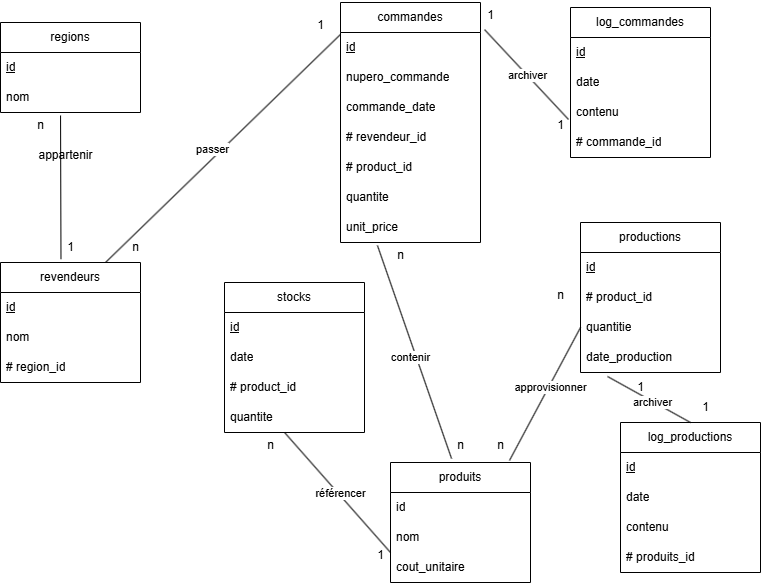

The diagram above was exported from draw.io. Its source (the exported page's mxGraphModel, read from the mxfile embedded in the PNG):
<mxGraphModel dx="551" dy="235" grid="1" gridSize="10" guides="1" tooltips="1" connect="1" arrows="1" fold="1" page="1" pageScale="1" pageWidth="827" pageHeight="1169" math="0" shadow="0">
  <root>
    <mxCell id="0" />
    <mxCell id="1" parent="0" />
    <mxCell id="oHYPJ4e02QIMn0eqBn6p-1" value="regions" style="swimlane;fontStyle=0;childLayout=stackLayout;horizontal=1;startSize=30;horizontalStack=0;resizeParent=1;resizeParentMax=0;resizeLast=0;collapsible=1;marginBottom=0;whiteSpace=wrap;html=1;" parent="1" vertex="1">
      <mxGeometry x="50" y="40" width="140" height="90" as="geometry" />
    </mxCell>
    <mxCell id="oHYPJ4e02QIMn0eqBn6p-2" value="&lt;u&gt;id&lt;/u&gt;" style="text;strokeColor=none;fillColor=none;align=left;verticalAlign=middle;spacingLeft=4;spacingRight=4;overflow=hidden;points=[[0,0.5],[1,0.5]];portConstraint=eastwest;rotatable=0;whiteSpace=wrap;html=1;" parent="oHYPJ4e02QIMn0eqBn6p-1" vertex="1">
      <mxGeometry y="30" width="140" height="30" as="geometry" />
    </mxCell>
    <mxCell id="oHYPJ4e02QIMn0eqBn6p-3" value="nom" style="text;strokeColor=none;fillColor=none;align=left;verticalAlign=middle;spacingLeft=4;spacingRight=4;overflow=hidden;points=[[0,0.5],[1,0.5]];portConstraint=eastwest;rotatable=0;whiteSpace=wrap;html=1;" parent="oHYPJ4e02QIMn0eqBn6p-1" vertex="1">
      <mxGeometry y="60" width="140" height="30" as="geometry" />
    </mxCell>
    <mxCell id="e6So19MkYJpzHrEeNSNJ-1" value="revendeurs" style="swimlane;fontStyle=0;childLayout=stackLayout;horizontal=1;startSize=30;horizontalStack=0;resizeParent=1;resizeParentMax=0;resizeLast=0;collapsible=1;marginBottom=0;whiteSpace=wrap;html=1;" parent="1" vertex="1">
      <mxGeometry x="50" y="280" width="140" height="120" as="geometry" />
    </mxCell>
    <mxCell id="e6So19MkYJpzHrEeNSNJ-2" value="&lt;u&gt;id&lt;/u&gt;" style="text;strokeColor=none;fillColor=none;align=left;verticalAlign=middle;spacingLeft=4;spacingRight=4;overflow=hidden;points=[[0,0.5],[1,0.5]];portConstraint=eastwest;rotatable=0;whiteSpace=wrap;html=1;" parent="e6So19MkYJpzHrEeNSNJ-1" vertex="1">
      <mxGeometry y="30" width="140" height="30" as="geometry" />
    </mxCell>
    <mxCell id="e6So19MkYJpzHrEeNSNJ-3" value="nom" style="text;strokeColor=none;fillColor=none;align=left;verticalAlign=middle;spacingLeft=4;spacingRight=4;overflow=hidden;points=[[0,0.5],[1,0.5]];portConstraint=eastwest;rotatable=0;whiteSpace=wrap;html=1;" parent="e6So19MkYJpzHrEeNSNJ-1" vertex="1">
      <mxGeometry y="60" width="140" height="30" as="geometry" />
    </mxCell>
    <mxCell id="e6So19MkYJpzHrEeNSNJ-4" value="# region_id" style="text;strokeColor=none;fillColor=none;align=left;verticalAlign=middle;spacingLeft=4;spacingRight=4;overflow=hidden;points=[[0,0.5],[1,0.5]];portConstraint=eastwest;rotatable=0;whiteSpace=wrap;html=1;" parent="e6So19MkYJpzHrEeNSNJ-1" vertex="1">
      <mxGeometry y="90" width="140" height="30" as="geometry" />
    </mxCell>
    <mxCell id="e6So19MkYJpzHrEeNSNJ-5" value="produits" style="swimlane;fontStyle=0;childLayout=stackLayout;horizontal=1;startSize=30;horizontalStack=0;resizeParent=1;resizeParentMax=0;resizeLast=0;collapsible=1;marginBottom=0;whiteSpace=wrap;html=1;" parent="1" vertex="1">
      <mxGeometry x="440" y="480" width="140" height="120" as="geometry" />
    </mxCell>
    <mxCell id="e6So19MkYJpzHrEeNSNJ-6" value="id" style="text;strokeColor=none;fillColor=none;align=left;verticalAlign=middle;spacingLeft=4;spacingRight=4;overflow=hidden;points=[[0,0.5],[1,0.5]];portConstraint=eastwest;rotatable=0;whiteSpace=wrap;html=1;" parent="e6So19MkYJpzHrEeNSNJ-5" vertex="1">
      <mxGeometry y="30" width="140" height="30" as="geometry" />
    </mxCell>
    <mxCell id="e6So19MkYJpzHrEeNSNJ-7" value="nom" style="text;strokeColor=none;fillColor=none;align=left;verticalAlign=middle;spacingLeft=4;spacingRight=4;overflow=hidden;points=[[0,0.5],[1,0.5]];portConstraint=eastwest;rotatable=0;whiteSpace=wrap;html=1;" parent="e6So19MkYJpzHrEeNSNJ-5" vertex="1">
      <mxGeometry y="60" width="140" height="30" as="geometry" />
    </mxCell>
    <mxCell id="e6So19MkYJpzHrEeNSNJ-8" value="cout_unitaire" style="text;strokeColor=none;fillColor=none;align=left;verticalAlign=middle;spacingLeft=4;spacingRight=4;overflow=hidden;points=[[0,0.5],[1,0.5]];portConstraint=eastwest;rotatable=0;whiteSpace=wrap;html=1;" parent="e6So19MkYJpzHrEeNSNJ-5" vertex="1">
      <mxGeometry y="90" width="140" height="30" as="geometry" />
    </mxCell>
    <mxCell id="e6So19MkYJpzHrEeNSNJ-9" value="productions" style="swimlane;fontStyle=0;childLayout=stackLayout;horizontal=1;startSize=30;horizontalStack=0;resizeParent=1;resizeParentMax=0;resizeLast=0;collapsible=1;marginBottom=0;whiteSpace=wrap;html=1;" parent="1" vertex="1">
      <mxGeometry x="630" y="240" width="140" height="150" as="geometry" />
    </mxCell>
    <mxCell id="e6So19MkYJpzHrEeNSNJ-10" value="&lt;u&gt;id&lt;/u&gt;" style="text;strokeColor=none;fillColor=none;align=left;verticalAlign=middle;spacingLeft=4;spacingRight=4;overflow=hidden;points=[[0,0.5],[1,0.5]];portConstraint=eastwest;rotatable=0;whiteSpace=wrap;html=1;" parent="e6So19MkYJpzHrEeNSNJ-9" vertex="1">
      <mxGeometry y="30" width="140" height="30" as="geometry" />
    </mxCell>
    <mxCell id="e6So19MkYJpzHrEeNSNJ-11" value="# product_id" style="text;strokeColor=none;fillColor=none;align=left;verticalAlign=middle;spacingLeft=4;spacingRight=4;overflow=hidden;points=[[0,0.5],[1,0.5]];portConstraint=eastwest;rotatable=0;whiteSpace=wrap;html=1;" parent="e6So19MkYJpzHrEeNSNJ-9" vertex="1">
      <mxGeometry y="60" width="140" height="30" as="geometry" />
    </mxCell>
    <mxCell id="e6So19MkYJpzHrEeNSNJ-12" value="quantitie" style="text;strokeColor=none;fillColor=none;align=left;verticalAlign=middle;spacingLeft=4;spacingRight=4;overflow=hidden;points=[[0,0.5],[1,0.5]];portConstraint=eastwest;rotatable=0;whiteSpace=wrap;html=1;" parent="e6So19MkYJpzHrEeNSNJ-9" vertex="1">
      <mxGeometry y="90" width="140" height="30" as="geometry" />
    </mxCell>
    <mxCell id="e6So19MkYJpzHrEeNSNJ-13" value="date_production" style="text;strokeColor=none;fillColor=none;align=left;verticalAlign=middle;spacingLeft=4;spacingRight=4;overflow=hidden;points=[[0,0.5],[1,0.5]];portConstraint=eastwest;rotatable=0;whiteSpace=wrap;html=1;" parent="e6So19MkYJpzHrEeNSNJ-9" vertex="1">
      <mxGeometry y="120" width="140" height="30" as="geometry" />
    </mxCell>
    <mxCell id="e6So19MkYJpzHrEeNSNJ-14" value="commandes" style="swimlane;fontStyle=0;childLayout=stackLayout;horizontal=1;startSize=30;horizontalStack=0;resizeParent=1;resizeParentMax=0;resizeLast=0;collapsible=1;marginBottom=0;whiteSpace=wrap;html=1;" parent="1" vertex="1">
      <mxGeometry x="390" y="20" width="140" height="240" as="geometry" />
    </mxCell>
    <mxCell id="e6So19MkYJpzHrEeNSNJ-15" value="&lt;u&gt;id&lt;/u&gt;" style="text;strokeColor=none;fillColor=none;align=left;verticalAlign=middle;spacingLeft=4;spacingRight=4;overflow=hidden;points=[[0,0.5],[1,0.5]];portConstraint=eastwest;rotatable=0;whiteSpace=wrap;html=1;" parent="e6So19MkYJpzHrEeNSNJ-14" vertex="1">
      <mxGeometry y="30" width="140" height="30" as="geometry" />
    </mxCell>
    <mxCell id="e6So19MkYJpzHrEeNSNJ-16" value="nupero_commande" style="text;strokeColor=none;fillColor=none;align=left;verticalAlign=middle;spacingLeft=4;spacingRight=4;overflow=hidden;points=[[0,0.5],[1,0.5]];portConstraint=eastwest;rotatable=0;whiteSpace=wrap;html=1;" parent="e6So19MkYJpzHrEeNSNJ-14" vertex="1">
      <mxGeometry y="60" width="140" height="30" as="geometry" />
    </mxCell>
    <mxCell id="e6So19MkYJpzHrEeNSNJ-17" value="commande_date" style="text;strokeColor=none;fillColor=none;align=left;verticalAlign=middle;spacingLeft=4;spacingRight=4;overflow=hidden;points=[[0,0.5],[1,0.5]];portConstraint=eastwest;rotatable=0;whiteSpace=wrap;html=1;" parent="e6So19MkYJpzHrEeNSNJ-14" vertex="1">
      <mxGeometry y="90" width="140" height="30" as="geometry" />
    </mxCell>
    <mxCell id="e6So19MkYJpzHrEeNSNJ-67" value="# revendeur_id" style="text;strokeColor=none;fillColor=none;align=left;verticalAlign=middle;spacingLeft=4;spacingRight=4;overflow=hidden;points=[[0,0.5],[1,0.5]];portConstraint=eastwest;rotatable=0;whiteSpace=wrap;html=1;" parent="e6So19MkYJpzHrEeNSNJ-14" vertex="1">
      <mxGeometry y="120" width="140" height="30" as="geometry" />
    </mxCell>
    <mxCell id="e6So19MkYJpzHrEeNSNJ-68" value="# product_id" style="text;strokeColor=none;fillColor=none;align=left;verticalAlign=middle;spacingLeft=4;spacingRight=4;overflow=hidden;points=[[0,0.5],[1,0.5]];portConstraint=eastwest;rotatable=0;whiteSpace=wrap;html=1;" parent="e6So19MkYJpzHrEeNSNJ-14" vertex="1">
      <mxGeometry y="150" width="140" height="30" as="geometry" />
    </mxCell>
    <mxCell id="e6So19MkYJpzHrEeNSNJ-69" value="quantite" style="text;strokeColor=none;fillColor=none;align=left;verticalAlign=middle;spacingLeft=4;spacingRight=4;overflow=hidden;points=[[0,0.5],[1,0.5]];portConstraint=eastwest;rotatable=0;whiteSpace=wrap;html=1;" parent="e6So19MkYJpzHrEeNSNJ-14" vertex="1">
      <mxGeometry y="180" width="140" height="30" as="geometry" />
    </mxCell>
    <mxCell id="e6So19MkYJpzHrEeNSNJ-18" value="unit_price" style="text;strokeColor=none;fillColor=none;align=left;verticalAlign=middle;spacingLeft=4;spacingRight=4;overflow=hidden;points=[[0,0.5],[1,0.5]];portConstraint=eastwest;rotatable=0;whiteSpace=wrap;html=1;" parent="e6So19MkYJpzHrEeNSNJ-14" vertex="1">
      <mxGeometry y="210" width="140" height="30" as="geometry" />
    </mxCell>
    <mxCell id="e6So19MkYJpzHrEeNSNJ-24" value="" style="endArrow=none;html=1;rounded=0;entryX=0.429;entryY=1.1;entryDx=0;entryDy=0;entryPerimeter=0;exitX=0.432;exitY=-0.028;exitDx=0;exitDy=0;exitPerimeter=0;" parent="1" source="e6So19MkYJpzHrEeNSNJ-1" target="oHYPJ4e02QIMn0eqBn6p-3" edge="1">
      <mxGeometry width="50" height="50" relative="1" as="geometry">
        <mxPoint x="100" y="270" as="sourcePoint" />
        <mxPoint x="440" y="210" as="targetPoint" />
      </mxGeometry>
    </mxCell>
    <mxCell id="e6So19MkYJpzHrEeNSNJ-26" value="" style="endArrow=none;html=1;rounded=0;exitX=0;exitY=0;exitDx=0;exitDy=0;exitPerimeter=0;entryX=0.429;entryY=1;entryDx=0;entryDy=0;entryPerimeter=0;" parent="1" source="e6So19MkYJpzHrEeNSNJ-8" target="e6So19MkYJpzHrEeNSNJ-32" edge="1">
      <mxGeometry width="50" height="50" relative="1" as="geometry">
        <mxPoint x="280" y="347" as="sourcePoint" />
        <mxPoint x="260" y="320" as="targetPoint" />
      </mxGeometry>
    </mxCell>
    <mxCell id="e6So19MkYJpzHrEeNSNJ-27" value="référencer" style="edgeLabel;html=1;align=center;verticalAlign=middle;resizable=0;points=[];" parent="e6So19MkYJpzHrEeNSNJ-26" vertex="1" connectable="0">
      <mxGeometry x="0.52" y="1" relative="1" as="geometry">
        <mxPoint x="31" y="31" as="offset" />
      </mxGeometry>
    </mxCell>
    <mxCell id="e6So19MkYJpzHrEeNSNJ-28" value="stocks" style="swimlane;fontStyle=0;childLayout=stackLayout;horizontal=1;startSize=30;horizontalStack=0;resizeParent=1;resizeParentMax=0;resizeLast=0;collapsible=1;marginBottom=0;whiteSpace=wrap;html=1;" parent="1" vertex="1">
      <mxGeometry x="273.9999999999999" y="300" width="140" height="150" as="geometry" />
    </mxCell>
    <mxCell id="e6So19MkYJpzHrEeNSNJ-29" value="&lt;u&gt;id&lt;/u&gt;" style="text;strokeColor=none;fillColor=none;align=left;verticalAlign=middle;spacingLeft=4;spacingRight=4;overflow=hidden;points=[[0,0.5],[1,0.5]];portConstraint=eastwest;rotatable=0;whiteSpace=wrap;html=1;" parent="e6So19MkYJpzHrEeNSNJ-28" vertex="1">
      <mxGeometry y="30" width="140" height="30" as="geometry" />
    </mxCell>
    <mxCell id="e6So19MkYJpzHrEeNSNJ-30" value="date" style="text;strokeColor=none;fillColor=none;align=left;verticalAlign=middle;spacingLeft=4;spacingRight=4;overflow=hidden;points=[[0,0.5],[1,0.5]];portConstraint=eastwest;rotatable=0;whiteSpace=wrap;html=1;" parent="e6So19MkYJpzHrEeNSNJ-28" vertex="1">
      <mxGeometry y="60" width="140" height="30" as="geometry" />
    </mxCell>
    <mxCell id="e6So19MkYJpzHrEeNSNJ-31" value="# product_id" style="text;strokeColor=none;fillColor=none;align=left;verticalAlign=middle;spacingLeft=4;spacingRight=4;overflow=hidden;points=[[0,0.5],[1,0.5]];portConstraint=eastwest;rotatable=0;whiteSpace=wrap;html=1;" parent="e6So19MkYJpzHrEeNSNJ-28" vertex="1">
      <mxGeometry y="90" width="140" height="30" as="geometry" />
    </mxCell>
    <mxCell id="e6So19MkYJpzHrEeNSNJ-32" value="quantite" style="text;strokeColor=none;fillColor=none;align=left;verticalAlign=middle;spacingLeft=4;spacingRight=4;overflow=hidden;points=[[0,0.5],[1,0.5]];portConstraint=eastwest;rotatable=0;whiteSpace=wrap;html=1;" parent="e6So19MkYJpzHrEeNSNJ-28" vertex="1">
      <mxGeometry y="120" width="140" height="30" as="geometry" />
    </mxCell>
    <mxCell id="e6So19MkYJpzHrEeNSNJ-35" value="" style="endArrow=none;html=1;rounded=0;entryX=0.85;entryY=-0.017;entryDx=0;entryDy=0;entryPerimeter=0;exitX=0;exitY=0.5;exitDx=0;exitDy=0;" parent="1" source="e6So19MkYJpzHrEeNSNJ-12" target="e6So19MkYJpzHrEeNSNJ-5" edge="1">
      <mxGeometry width="50" height="50" relative="1" as="geometry">
        <mxPoint x="100" y="334" as="sourcePoint" />
        <mxPoint x="100" y="190" as="targetPoint" />
      </mxGeometry>
    </mxCell>
    <mxCell id="e6So19MkYJpzHrEeNSNJ-36" value="approvisionner" style="edgeLabel;html=1;align=center;verticalAlign=middle;resizable=0;points=[];" parent="e6So19MkYJpzHrEeNSNJ-35" vertex="1" connectable="0">
      <mxGeometry x="0.52" y="1" relative="1" as="geometry">
        <mxPoint x="23" y="-42" as="offset" />
      </mxGeometry>
    </mxCell>
    <mxCell id="e6So19MkYJpzHrEeNSNJ-37" value="" style="endArrow=none;html=1;rounded=0;entryX=0;entryY=0.133;entryDx=0;entryDy=0;entryPerimeter=0;exitX=0.75;exitY=0;exitDx=0;exitDy=0;" parent="1" source="e6So19MkYJpzHrEeNSNJ-1" target="e6So19MkYJpzHrEeNSNJ-14" edge="1">
      <mxGeometry width="50" height="50" relative="1" as="geometry">
        <mxPoint x="420" y="394" as="sourcePoint" />
        <mxPoint x="420" y="250" as="targetPoint" />
      </mxGeometry>
    </mxCell>
    <mxCell id="e6So19MkYJpzHrEeNSNJ-38" value="passer" style="edgeLabel;html=1;align=center;verticalAlign=middle;resizable=0;points=[];" parent="e6So19MkYJpzHrEeNSNJ-37" vertex="1" connectable="0">
      <mxGeometry x="0.52" y="1" relative="1" as="geometry">
        <mxPoint x="-71" y="61" as="offset" />
      </mxGeometry>
    </mxCell>
    <mxCell id="e6So19MkYJpzHrEeNSNJ-45" value="log_commandes" style="swimlane;fontStyle=0;childLayout=stackLayout;horizontal=1;startSize=30;horizontalStack=0;resizeParent=1;resizeParentMax=0;resizeLast=0;collapsible=1;marginBottom=0;whiteSpace=wrap;html=1;" parent="1" vertex="1">
      <mxGeometry x="620" y="25" width="140" height="150" as="geometry" />
    </mxCell>
    <mxCell id="e6So19MkYJpzHrEeNSNJ-46" value="&lt;u&gt;id&lt;/u&gt;" style="text;strokeColor=none;fillColor=none;align=left;verticalAlign=middle;spacingLeft=4;spacingRight=4;overflow=hidden;points=[[0,0.5],[1,0.5]];portConstraint=eastwest;rotatable=0;whiteSpace=wrap;html=1;" parent="e6So19MkYJpzHrEeNSNJ-45" vertex="1">
      <mxGeometry y="30" width="140" height="30" as="geometry" />
    </mxCell>
    <mxCell id="e6So19MkYJpzHrEeNSNJ-47" value="date" style="text;strokeColor=none;fillColor=none;align=left;verticalAlign=middle;spacingLeft=4;spacingRight=4;overflow=hidden;points=[[0,0.5],[1,0.5]];portConstraint=eastwest;rotatable=0;whiteSpace=wrap;html=1;" parent="e6So19MkYJpzHrEeNSNJ-45" vertex="1">
      <mxGeometry y="60" width="140" height="30" as="geometry" />
    </mxCell>
    <mxCell id="e6So19MkYJpzHrEeNSNJ-48" value="contenu" style="text;strokeColor=none;fillColor=none;align=left;verticalAlign=middle;spacingLeft=4;spacingRight=4;overflow=hidden;points=[[0,0.5],[1,0.5]];portConstraint=eastwest;rotatable=0;whiteSpace=wrap;html=1;" parent="e6So19MkYJpzHrEeNSNJ-45" vertex="1">
      <mxGeometry y="90" width="140" height="30" as="geometry" />
    </mxCell>
    <mxCell id="e6So19MkYJpzHrEeNSNJ-49" value="# commande_id" style="text;strokeColor=none;fillColor=none;align=left;verticalAlign=middle;spacingLeft=4;spacingRight=4;overflow=hidden;points=[[0,0.5],[1,0.5]];portConstraint=eastwest;rotatable=0;whiteSpace=wrap;html=1;" parent="e6So19MkYJpzHrEeNSNJ-45" vertex="1">
      <mxGeometry y="120" width="140" height="30" as="geometry" />
    </mxCell>
    <mxCell id="e6So19MkYJpzHrEeNSNJ-50" value="" style="endArrow=none;html=1;rounded=0;entryX=-0.014;entryY=0.733;entryDx=0;entryDy=0;entryPerimeter=0;exitX=1.029;exitY=0.113;exitDx=0;exitDy=0;exitPerimeter=0;" parent="1" source="e6So19MkYJpzHrEeNSNJ-14" target="e6So19MkYJpzHrEeNSNJ-48" edge="1">
      <mxGeometry width="50" height="50" relative="1" as="geometry">
        <mxPoint x="540" y="50" as="sourcePoint" />
        <mxPoint x="610" y="130" as="targetPoint" />
      </mxGeometry>
    </mxCell>
    <mxCell id="e6So19MkYJpzHrEeNSNJ-51" value="archiver" style="edgeLabel;html=1;align=center;verticalAlign=middle;resizable=0;points=[];" parent="e6So19MkYJpzHrEeNSNJ-50" vertex="1" connectable="0">
      <mxGeometry x="0.52" y="1" relative="1" as="geometry">
        <mxPoint x="-22" y="-22" as="offset" />
      </mxGeometry>
    </mxCell>
    <mxCell id="e6So19MkYJpzHrEeNSNJ-53" value="log_productions" style="swimlane;fontStyle=0;childLayout=stackLayout;horizontal=1;startSize=30;horizontalStack=0;resizeParent=1;resizeParentMax=0;resizeLast=0;collapsible=1;marginBottom=0;whiteSpace=wrap;html=1;" parent="1" vertex="1">
      <mxGeometry x="670" y="440" width="140" height="150" as="geometry" />
    </mxCell>
    <mxCell id="e6So19MkYJpzHrEeNSNJ-54" value="&lt;u&gt;id&lt;/u&gt;" style="text;strokeColor=none;fillColor=none;align=left;verticalAlign=middle;spacingLeft=4;spacingRight=4;overflow=hidden;points=[[0,0.5],[1,0.5]];portConstraint=eastwest;rotatable=0;whiteSpace=wrap;html=1;" parent="e6So19MkYJpzHrEeNSNJ-53" vertex="1">
      <mxGeometry y="30" width="140" height="30" as="geometry" />
    </mxCell>
    <mxCell id="e6So19MkYJpzHrEeNSNJ-55" value="date" style="text;strokeColor=none;fillColor=none;align=left;verticalAlign=middle;spacingLeft=4;spacingRight=4;overflow=hidden;points=[[0,0.5],[1,0.5]];portConstraint=eastwest;rotatable=0;whiteSpace=wrap;html=1;" parent="e6So19MkYJpzHrEeNSNJ-53" vertex="1">
      <mxGeometry y="60" width="140" height="30" as="geometry" />
    </mxCell>
    <mxCell id="e6So19MkYJpzHrEeNSNJ-56" value="contenu" style="text;strokeColor=none;fillColor=none;align=left;verticalAlign=middle;spacingLeft=4;spacingRight=4;overflow=hidden;points=[[0,0.5],[1,0.5]];portConstraint=eastwest;rotatable=0;whiteSpace=wrap;html=1;" parent="e6So19MkYJpzHrEeNSNJ-53" vertex="1">
      <mxGeometry y="90" width="140" height="30" as="geometry" />
    </mxCell>
    <mxCell id="e6So19MkYJpzHrEeNSNJ-59" value="# produits_id" style="text;strokeColor=none;fillColor=none;align=left;verticalAlign=middle;spacingLeft=4;spacingRight=4;overflow=hidden;points=[[0,0.5],[1,0.5]];portConstraint=eastwest;rotatable=0;whiteSpace=wrap;html=1;" parent="e6So19MkYJpzHrEeNSNJ-53" vertex="1">
      <mxGeometry y="120" width="140" height="30" as="geometry" />
    </mxCell>
    <mxCell id="e6So19MkYJpzHrEeNSNJ-63" value="" style="endArrow=none;html=1;rounded=0;entryX=0.5;entryY=0;entryDx=0;entryDy=0;exitX=0.193;exitY=1.133;exitDx=0;exitDy=0;exitPerimeter=0;" parent="1" source="e6So19MkYJpzHrEeNSNJ-13" target="e6So19MkYJpzHrEeNSNJ-53" edge="1">
      <mxGeometry width="50" height="50" relative="1" as="geometry">
        <mxPoint x="630" y="563.28" as="sourcePoint" />
        <mxPoint x="757.4400000000003" y="500" as="targetPoint" />
      </mxGeometry>
    </mxCell>
    <mxCell id="e6So19MkYJpzHrEeNSNJ-64" value="archiver" style="edgeLabel;html=1;align=center;verticalAlign=middle;resizable=0;points=[];" parent="e6So19MkYJpzHrEeNSNJ-63" vertex="1" connectable="0">
      <mxGeometry x="0.52" y="1" relative="1" as="geometry">
        <mxPoint x="-19" y="-9" as="offset" />
      </mxGeometry>
    </mxCell>
    <mxCell id="e6So19MkYJpzHrEeNSNJ-70" value="" style="endArrow=none;html=1;rounded=0;exitX=0.436;exitY=-0.033;exitDx=0;exitDy=0;entryX=0.264;entryY=1.1;entryDx=0;entryDy=0;entryPerimeter=0;exitPerimeter=0;" parent="1" source="e6So19MkYJpzHrEeNSNJ-5" target="e6So19MkYJpzHrEeNSNJ-18" edge="1">
      <mxGeometry width="50" height="50" relative="1" as="geometry">
        <mxPoint x="490" y="560" as="sourcePoint" />
        <mxPoint x="496.44000000000005" y="320" as="targetPoint" />
      </mxGeometry>
    </mxCell>
    <mxCell id="e6So19MkYJpzHrEeNSNJ-71" value="contenir" style="edgeLabel;html=1;align=center;verticalAlign=middle;resizable=0;points=[];" parent="e6So19MkYJpzHrEeNSNJ-70" vertex="1" connectable="0">
      <mxGeometry x="0.52" y="1" relative="1" as="geometry">
        <mxPoint x="16" y="60" as="offset" />
      </mxGeometry>
    </mxCell>
    <mxCell id="e6So19MkYJpzHrEeNSNJ-74" value="appartenir" style="text;html=1;align=center;verticalAlign=middle;resizable=0;points=[];autosize=1;strokeColor=none;fillColor=none;" parent="1" vertex="1">
      <mxGeometry x="75" y="158" width="80" height="30" as="geometry" />
    </mxCell>
    <mxCell id="e6So19MkYJpzHrEeNSNJ-75" value="1" style="text;html=1;align=center;verticalAlign=middle;resizable=0;points=[];autosize=1;strokeColor=none;fillColor=none;" parent="1" vertex="1">
      <mxGeometry x="105" y="250" width="30" height="30" as="geometry" />
    </mxCell>
    <mxCell id="e6So19MkYJpzHrEeNSNJ-76" value="n" style="text;html=1;align=center;verticalAlign=middle;resizable=0;points=[];autosize=1;strokeColor=none;fillColor=none;" parent="1" vertex="1">
      <mxGeometry x="75" y="128" width="30" height="30" as="geometry" />
    </mxCell>
    <mxCell id="e6So19MkYJpzHrEeNSNJ-77" value="n" style="text;html=1;align=center;verticalAlign=middle;resizable=0;points=[];autosize=1;strokeColor=none;fillColor=none;" parent="1" vertex="1">
      <mxGeometry x="170" y="250" width="30" height="30" as="geometry" />
    </mxCell>
    <mxCell id="e6So19MkYJpzHrEeNSNJ-78" value="1" style="text;html=1;align=center;verticalAlign=middle;resizable=0;points=[];autosize=1;strokeColor=none;fillColor=none;" parent="1" vertex="1">
      <mxGeometry x="355" y="28" width="30" height="30" as="geometry" />
    </mxCell>
    <mxCell id="e6So19MkYJpzHrEeNSNJ-79" value="n" style="text;html=1;align=center;verticalAlign=middle;resizable=0;points=[];autosize=1;strokeColor=none;fillColor=none;" parent="1" vertex="1">
      <mxGeometry x="435" y="258" width="30" height="30" as="geometry" />
    </mxCell>
    <mxCell id="e6So19MkYJpzHrEeNSNJ-80" value="n" style="text;html=1;align=center;verticalAlign=middle;resizable=0;points=[];autosize=1;strokeColor=none;fillColor=none;" parent="1" vertex="1">
      <mxGeometry x="495" y="448" width="30" height="30" as="geometry" />
    </mxCell>
    <mxCell id="e6So19MkYJpzHrEeNSNJ-81" value="n" style="text;html=1;align=center;verticalAlign=middle;resizable=0;points=[];autosize=1;strokeColor=none;fillColor=none;" parent="1" vertex="1">
      <mxGeometry x="305" y="448" width="30" height="30" as="geometry" />
    </mxCell>
    <mxCell id="e6So19MkYJpzHrEeNSNJ-82" value="1" style="text;html=1;align=center;verticalAlign=middle;resizable=0;points=[];autosize=1;strokeColor=none;fillColor=none;" parent="1" vertex="1">
      <mxGeometry x="415" y="558" width="30" height="30" as="geometry" />
    </mxCell>
    <mxCell id="e6So19MkYJpzHrEeNSNJ-83" value="n" style="text;html=1;align=center;verticalAlign=middle;resizable=0;points=[];autosize=1;strokeColor=none;fillColor=none;" parent="1" vertex="1">
      <mxGeometry x="595" y="298" width="30" height="30" as="geometry" />
    </mxCell>
    <mxCell id="e6So19MkYJpzHrEeNSNJ-84" value="n" style="text;html=1;align=center;verticalAlign=middle;resizable=0;points=[];autosize=1;strokeColor=none;fillColor=none;" parent="1" vertex="1">
      <mxGeometry x="535" y="448" width="30" height="30" as="geometry" />
    </mxCell>
    <mxCell id="e6So19MkYJpzHrEeNSNJ-85" value="1" style="text;html=1;align=center;verticalAlign=middle;resizable=0;points=[];autosize=1;strokeColor=none;fillColor=none;" parent="1" vertex="1">
      <mxGeometry x="525" y="18" width="30" height="30" as="geometry" />
    </mxCell>
    <mxCell id="e6So19MkYJpzHrEeNSNJ-86" value="1" style="text;html=1;align=center;verticalAlign=middle;resizable=0;points=[];autosize=1;strokeColor=none;fillColor=none;" parent="1" vertex="1">
      <mxGeometry x="595" y="128" width="30" height="30" as="geometry" />
    </mxCell>
    <mxCell id="e6So19MkYJpzHrEeNSNJ-87" value="1" style="text;html=1;align=center;verticalAlign=middle;resizable=0;points=[];autosize=1;strokeColor=none;fillColor=none;" parent="1" vertex="1">
      <mxGeometry x="675" y="390" width="30" height="30" as="geometry" />
    </mxCell>
    <mxCell id="e6So19MkYJpzHrEeNSNJ-88" value="1" style="text;html=1;align=center;verticalAlign=middle;resizable=0;points=[];autosize=1;strokeColor=none;fillColor=none;" parent="1" vertex="1">
      <mxGeometry x="740" y="410" width="30" height="30" as="geometry" />
    </mxCell>
  </root>
</mxGraphModel>